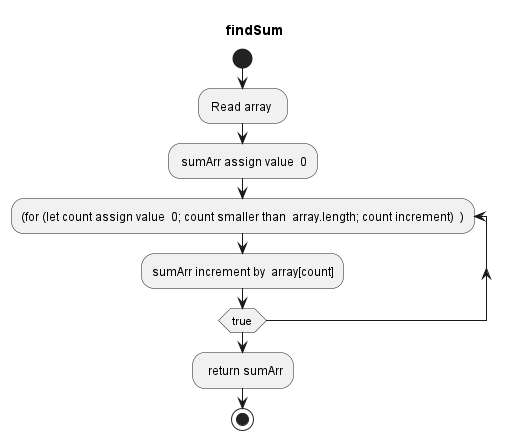

The diagram above was rendered by PlantUML. Its source (embedded in the PNG):
@startuml findSum
title findSum
start
: Read array  ;
: sumArr assign value  0; 
repeat:(for (let count assign value  0; count smaller than  array.length; count increment)  )    
    :sumArr increment by  array[count]; 
repeat while(true)
:  return sumArr; 
stop
@enduml